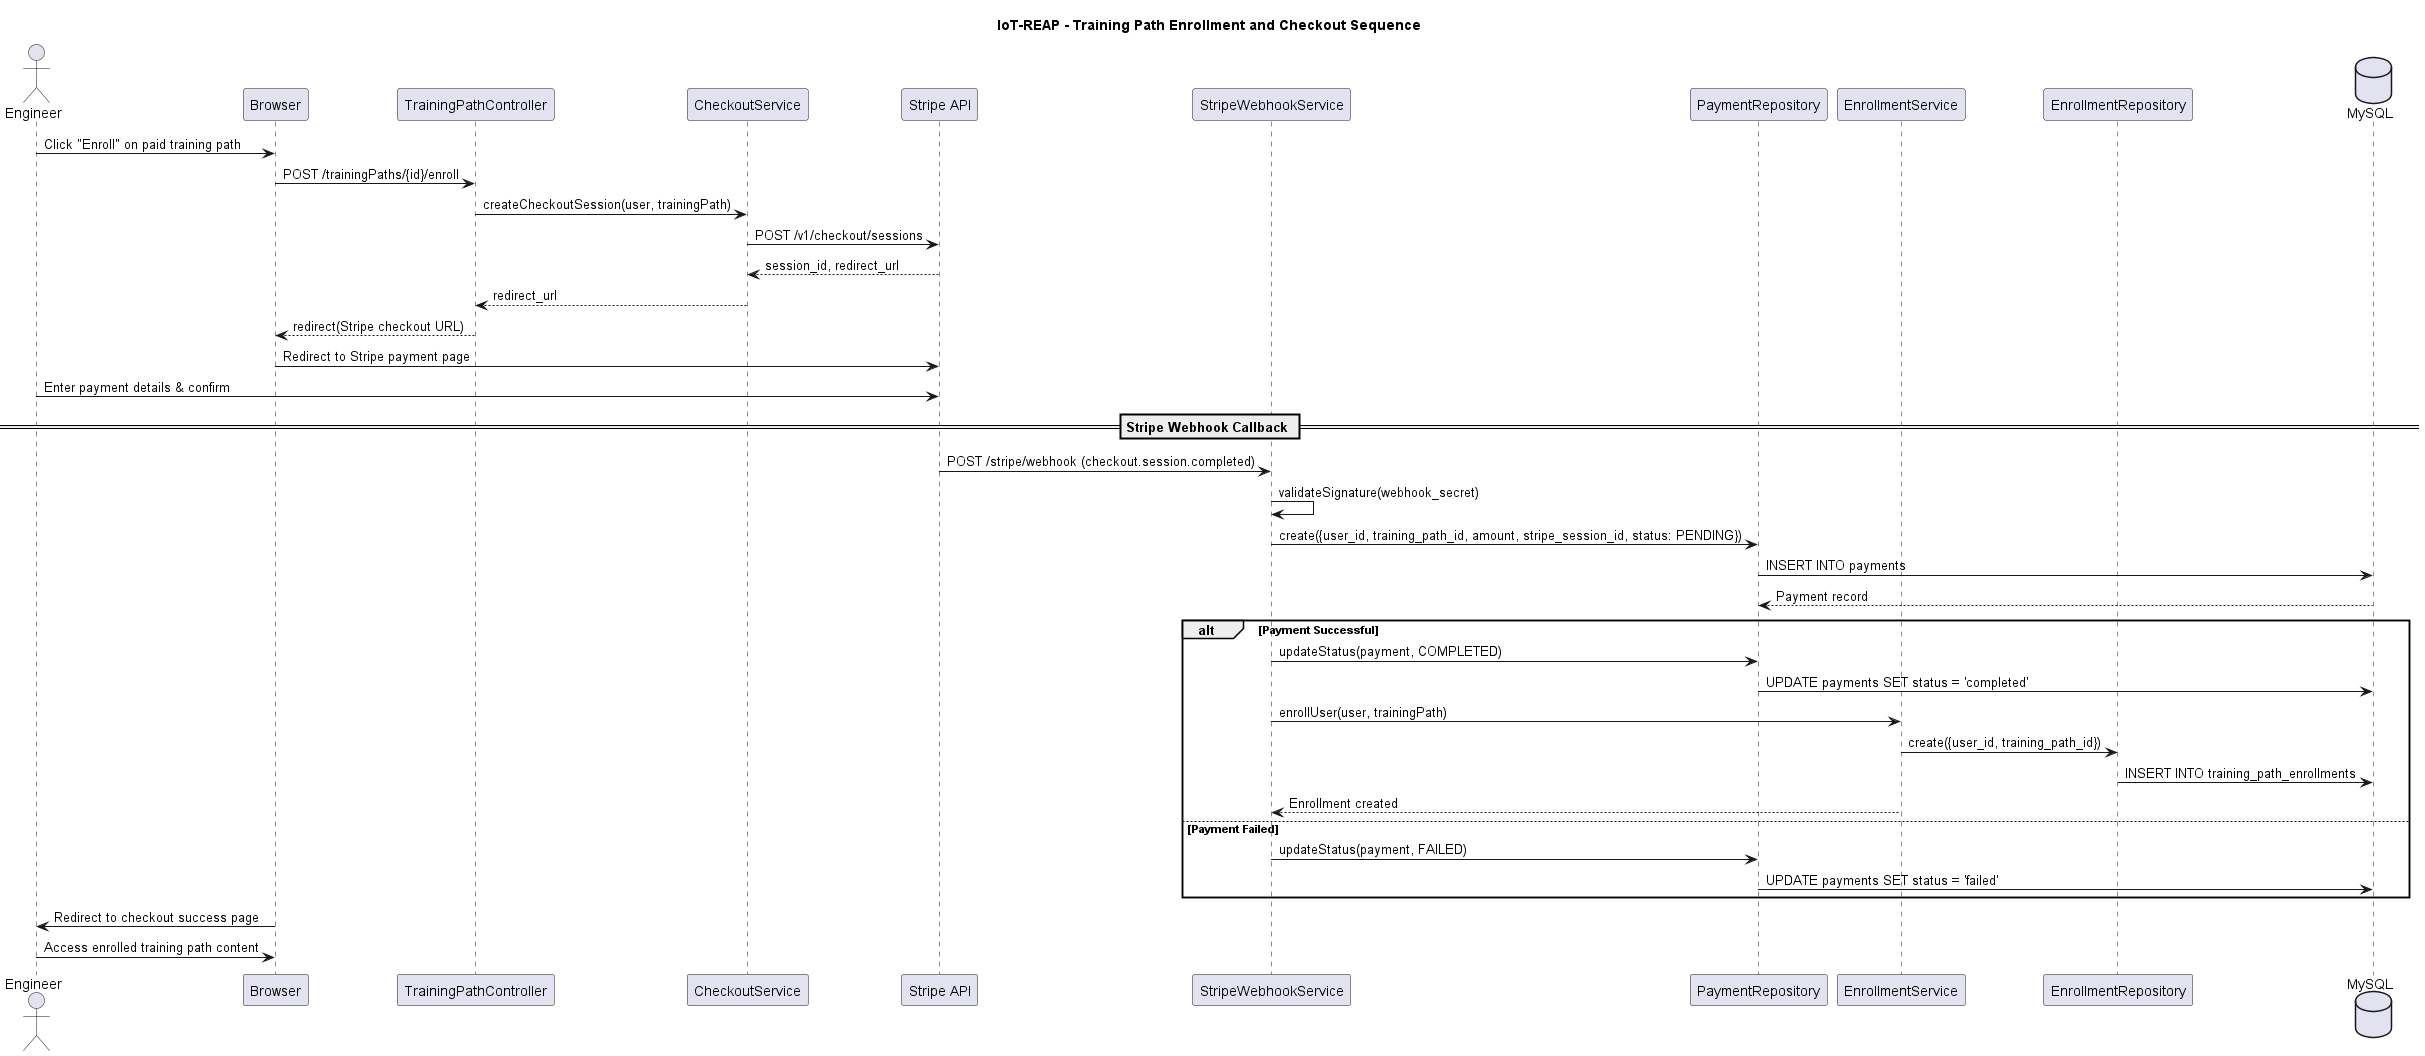

The diagram above was rendered by PlantUML. Its source (embedded in the PNG):
@startuml iot-reap-sequence-enrollment-checkout
title IoT-REAP - Training Path Enrollment and Checkout Sequence

actor Engineer
participant "Browser" as Browser
participant "TrainingPathController" as Controller
participant "CheckoutService" as Checkout
participant "Stripe API" as Stripe
participant "StripeWebhookService" as WebhookSvc
participant "PaymentRepository" as PayRepo
participant "EnrollmentService" as EnrollSvc
participant "EnrollmentRepository" as EnrollRepo
database "MySQL" as DB

Engineer -> Browser: Click "Enroll" on paid training path
Browser -> Controller: POST /trainingPaths/{id}/enroll
Controller -> Checkout: createCheckoutSession(user, trainingPath)
Checkout -> Stripe: POST /v1/checkout/sessions
Stripe --> Checkout: session_id, redirect_url
Checkout --> Controller: redirect_url
Controller --> Browser: redirect(Stripe checkout URL)
Browser -> Stripe: Redirect to Stripe payment page
Engineer -> Stripe: Enter payment details & confirm

== Stripe Webhook Callback ==
Stripe -> WebhookSvc: POST /stripe/webhook (checkout.session.completed)
WebhookSvc -> WebhookSvc: validateSignature(webhook_secret)
WebhookSvc -> PayRepo: create({user_id, training_path_id, amount, stripe_session_id, status: PENDING})
PayRepo -> DB: INSERT INTO payments
DB --> PayRepo: Payment record

alt Payment Successful
    WebhookSvc -> PayRepo: updateStatus(payment, COMPLETED)
    PayRepo -> DB: UPDATE payments SET status = 'completed'
    WebhookSvc -> EnrollSvc: enrollUser(user, trainingPath)
    EnrollSvc -> EnrollRepo: create({user_id, training_path_id})
    EnrollRepo -> DB: INSERT INTO training_path_enrollments
    EnrollSvc --> WebhookSvc: Enrollment created
else Payment Failed
    WebhookSvc -> PayRepo: updateStatus(payment, FAILED)
    PayRepo -> DB: UPDATE payments SET status = 'failed'
end

Browser -> Engineer: Redirect to checkout success page
Engineer -> Browser: Access enrolled training path content

@enduml